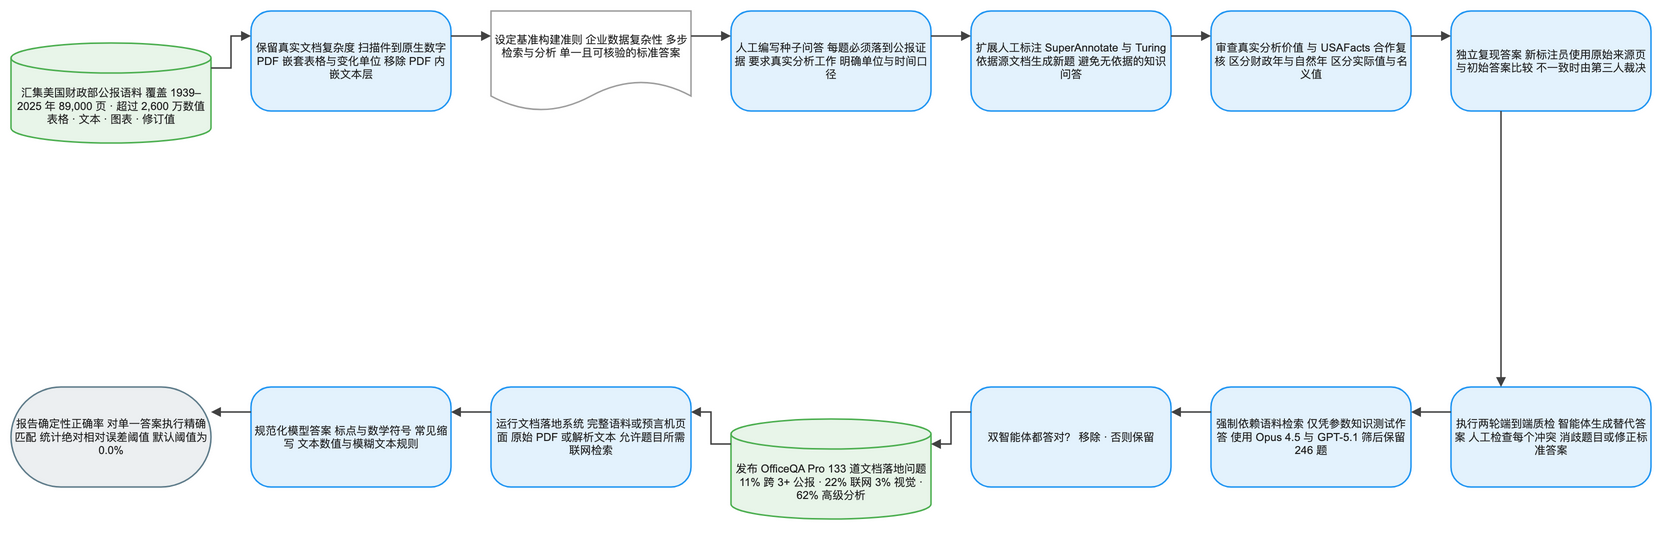

The diagram above was exported from draw.io. Its source (the exported page's mxGraphModel, read from the mxfile embedded in the PNG):
<mxGraphModel dx="1120" dy="720" grid="1" gridSize="8" guides="1" tooltips="1" connect="1" arrows="1" fold="1" page="1" pageScale="1" pageWidth="1640" pageHeight="584" math="1" background="#FFFFFF">
  <root>
    <mxCell id="0" />
    <mxCell id="1" parent="0" />
    <mxCell id="2" value="汇集美国财政部公报语料 覆盖 1939–2025 年 89,000 页 · 超过 2,600 万数值 表格 · 文本 · 图表 · 修订值" style="shape=cylinder3;boundedLbl=1;backgroundOutline=1;size=15;html=1;whiteSpace=wrap;fillColor=#E8F5E9;strokeColor=#4CAF50;strokeWidth=1.5;fontColor=#212121;fontSize=11;fontFamily=Arial, Helvetica, sans-serif;verticalAlign=middle;align=center" vertex="1" parent="1">
      <mxGeometry x="-80" y="24" width="200" height="100" as="geometry" />
    </mxCell>
    <mxCell id="3" value="保留真实文档复杂度 扫描件到原生数字 PDF 嵌套表格与变化单位 移除 PDF 内嵌文本层" style="rounded=1;arcSize=20;html=1;whiteSpace=wrap;fillColor=#E3F2FD;strokeColor=#2196F3;strokeWidth=1.5;fontColor=#212121;fontSize=11;fontFamily=Arial, Helvetica, sans-serif;verticalAlign=middle;align=center" vertex="1" parent="1">
      <mxGeometry x="160" y="-8" width="200" height="100" as="geometry" />
    </mxCell>
    <mxCell id="4" value="设定基准构建准则 企业数据复杂性 多步检索与分析 单一且可核验的标准答案" style="shape=document;boundedLbl=1;html=1;whiteSpace=wrap;fillColor=#FFFFFF;strokeColor=#9E9E9E;strokeWidth=1.5;fontColor=#212121;fontSize=11;fontFamily=Arial, Helvetica, sans-serif;verticalAlign=middle;align=center" vertex="1" parent="1">
      <mxGeometry x="400" y="-8" width="200" height="100" as="geometry" />
    </mxCell>
    <mxCell id="5" value="人工编写种子问答 每题必须落到公报证据 要求真实分析工作 明确单位与时间口径" style="rounded=1;arcSize=20;html=1;whiteSpace=wrap;fillColor=#E3F2FD;strokeColor=#2196F3;strokeWidth=1.5;fontColor=#212121;fontSize=11;fontFamily=Arial, Helvetica, sans-serif;verticalAlign=middle;align=center" vertex="1" parent="1">
      <mxGeometry x="640" y="-8" width="200" height="100" as="geometry" />
    </mxCell>
    <mxCell id="6" value="扩展人工标注 SuperAnnotate 与 Turing 依据源文档生成新题 避免无依据的知识问答" style="rounded=1;arcSize=20;html=1;whiteSpace=wrap;fillColor=#E3F2FD;strokeColor=#2196F3;strokeWidth=1.5;fontColor=#212121;fontSize=11;fontFamily=Arial, Helvetica, sans-serif;verticalAlign=middle;align=center" vertex="1" parent="1">
      <mxGeometry x="880" y="-8" width="200" height="100" as="geometry" />
    </mxCell>
    <mxCell id="7" value="审查真实分析价值 与 USAFacts 合作复核 区分财政年与自然年 区分实际值与名义值" style="rounded=1;arcSize=20;html=1;whiteSpace=wrap;fillColor=#E3F2FD;strokeColor=#2196F3;strokeWidth=1.5;fontColor=#212121;fontSize=11;fontFamily=Arial, Helvetica, sans-serif;verticalAlign=middle;align=center" vertex="1" parent="1">
      <mxGeometry x="1120" y="-8" width="200" height="100" as="geometry" />
    </mxCell>
    <mxCell id="8" value="独立复现答案 新标注员使用原始来源页 与初始答案比较 不一致时由第三人裁决" style="rounded=1;arcSize=20;html=1;whiteSpace=wrap;fillColor=#E3F2FD;strokeColor=#2196F3;strokeWidth=1.5;fontColor=#212121;fontSize=11;fontFamily=Arial, Helvetica, sans-serif;verticalAlign=middle;align=center" vertex="1" parent="1">
      <mxGeometry x="1360" y="-8" width="200" height="100" as="geometry" />
    </mxCell>
    <mxCell id="9" value="执行两轮端到端质检 智能体生成替代答案 人工检查每个冲突 消歧题目或修正标准答案" style="rounded=1;arcSize=20;html=1;whiteSpace=wrap;fillColor=#E3F2FD;strokeColor=#2196F3;strokeWidth=1.5;fontColor=#212121;fontSize=11;fontFamily=Arial, Helvetica, sans-serif;verticalAlign=middle;align=center" vertex="1" parent="1">
      <mxGeometry x="1360" y="368" width="200" height="100" as="geometry" />
    </mxCell>
    <mxCell id="10" value="强制依赖语料检索 仅凭参数知识测试作答 使用 Opus 4.5 与 GPT-5.1 筛后保留 246 题" style="rounded=1;arcSize=20;html=1;whiteSpace=wrap;fillColor=#E3F2FD;strokeColor=#2196F3;strokeWidth=1.5;fontColor=#212121;fontSize=11;fontFamily=Arial, Helvetica, sans-serif;verticalAlign=middle;align=center" vertex="1" parent="1">
      <mxGeometry x="1120" y="368" width="200" height="100" as="geometry" />
    </mxCell>
    <mxCell id="11" value="双智能体都答对？ 移除 · 否则保留" style="rounded=1;arcSize=20;html=1;whiteSpace=wrap;fillColor=#E3F2FD;strokeColor=#2196F3;strokeWidth=1.5;fontColor=#212121;fontSize=11;fontFamily=Arial, Helvetica, sans-serif;verticalAlign=middle;align=center" vertex="1" parent="1">
      <mxGeometry x="880" y="368" width="200" height="100" as="geometry" />
    </mxCell>
    <mxCell id="12" value="发布 OfficeQA Pro 133 道文档落地问题 11% 跨 3+ 公报 · 22% 联网 3% 视觉 · 62% 高级分析" style="shape=cylinder3;boundedLbl=1;backgroundOutline=1;size=15;html=1;whiteSpace=wrap;fillColor=#E8F5E9;strokeColor=#4CAF50;strokeWidth=1.5;fontColor=#212121;fontSize=11;fontFamily=Arial, Helvetica, sans-serif;verticalAlign=middle;align=center" vertex="1" parent="1">
      <mxGeometry x="640" y="400" width="200" height="100" as="geometry" />
    </mxCell>
    <mxCell id="13" value="运行文档落地系统 完整语料或预言机页面 原始 PDF 或解析文本 允许题目所需联网检索" style="rounded=1;arcSize=20;html=1;whiteSpace=wrap;fillColor=#E3F2FD;strokeColor=#2196F3;strokeWidth=1.5;fontColor=#212121;fontSize=11;fontFamily=Arial, Helvetica, sans-serif;verticalAlign=middle;align=center" vertex="1" parent="1">
      <mxGeometry x="400" y="368" width="200" height="100" as="geometry" />
    </mxCell>
    <mxCell id="14" value="规范化模型答案 标点与数学符号 常见缩写 文本数值与模糊文本规则" style="rounded=1;arcSize=20;html=1;whiteSpace=wrap;fillColor=#E3F2FD;strokeColor=#2196F3;strokeWidth=1.5;fontColor=#212121;fontSize=11;fontFamily=Arial, Helvetica, sans-serif;verticalAlign=middle;align=center" vertex="1" parent="1">
      <mxGeometry x="160" y="368" width="200" height="100" as="geometry" />
    </mxCell>
    <mxCell id="15" value="报告确定性正确率 对单一答案执行精确匹配 统计绝对相对误差阈值 默认阈值为 0.0%" style="rounded=1;arcSize=50;html=1;whiteSpace=wrap;fillColor=#ECEFF1;strokeColor=#607D8B;strokeWidth=1.5;fontColor=#212121;fontSize=11;fontFamily=Arial, Helvetica, sans-serif;verticalAlign=middle;align=center" vertex="1" parent="1">
      <mxGeometry x="-80" y="368" width="200" height="100" as="geometry" />
    </mxCell>
    <mxCell id="16" value="" style="edgeStyle=orthogonalEdgeStyle;rounded=0;orthogonalLoop=1;jettySize=auto;html=1;strokeColor=#424242;strokeWidth=1.5;endArrow=block;endFill=1;exitX=1;exitY=0.25;exitDx=0;exitDy=0;entryX=0;entryY=0.25;entryDx=0;entryDy=0;jumpStyle=arc;jumpSize=8" edge="1" parent="1" source="2" target="3">
      <mxGeometry relative="1" as="geometry" />
    </mxCell>
    <mxCell id="17" value="" style="edgeStyle=orthogonalEdgeStyle;rounded=0;orthogonalLoop=1;jettySize=auto;html=1;strokeColor=#424242;strokeWidth=1.5;endArrow=block;endFill=1;exitX=1;exitY=0.25;exitDx=0;exitDy=0;entryX=0;entryY=0.25;entryDx=0;entryDy=0;jumpStyle=arc;jumpSize=8" edge="1" parent="1" source="3" target="4">
      <mxGeometry relative="1" as="geometry" />
    </mxCell>
    <mxCell id="18" value="" style="edgeStyle=orthogonalEdgeStyle;rounded=0;orthogonalLoop=1;jettySize=auto;html=1;strokeColor=#424242;strokeWidth=1.5;endArrow=block;endFill=1;exitX=1;exitY=0.25;exitDx=0;exitDy=0;entryX=0;entryY=0.25;entryDx=0;entryDy=0;jumpStyle=arc;jumpSize=8" edge="1" parent="1" source="4" target="5">
      <mxGeometry relative="1" as="geometry" />
    </mxCell>
    <mxCell id="19" value="" style="edgeStyle=orthogonalEdgeStyle;rounded=0;orthogonalLoop=1;jettySize=auto;html=1;strokeColor=#424242;strokeWidth=1.5;endArrow=block;endFill=1;exitX=1;exitY=0.25;exitDx=0;exitDy=0;entryX=0;entryY=0.25;entryDx=0;entryDy=0;jumpStyle=arc;jumpSize=8" edge="1" parent="1" source="5" target="6">
      <mxGeometry relative="1" as="geometry" />
    </mxCell>
    <mxCell id="20" value="" style="edgeStyle=orthogonalEdgeStyle;rounded=0;orthogonalLoop=1;jettySize=auto;html=1;strokeColor=#424242;strokeWidth=1.5;endArrow=block;endFill=1;exitX=1;exitY=0.25;exitDx=0;exitDy=0;entryX=0;entryY=0.25;entryDx=0;entryDy=0;jumpStyle=arc;jumpSize=8" edge="1" parent="1" source="6" target="7">
      <mxGeometry relative="1" as="geometry" />
    </mxCell>
    <mxCell id="21" value="" style="edgeStyle=orthogonalEdgeStyle;rounded=0;orthogonalLoop=1;jettySize=auto;html=1;strokeColor=#424242;strokeWidth=1.5;endArrow=block;endFill=1;exitX=1;exitY=0.25;exitDx=0;exitDy=0;entryX=0;entryY=0.25;entryDx=0;entryDy=0;jumpStyle=arc;jumpSize=8" edge="1" parent="1" source="7" target="8">
      <mxGeometry relative="1" as="geometry" />
    </mxCell>
    <mxCell id="22" value="" style="edgeStyle=orthogonalEdgeStyle;rounded=0;orthogonalLoop=1;jettySize=auto;html=1;strokeColor=#424242;strokeWidth=1.5;endArrow=block;endFill=1;exitX=0.25;exitY=1;exitDx=0;exitDy=0;entryX=0.25;entryY=0;entryDx=0;entryDy=0;jumpStyle=arc;jumpSize=8" edge="1" parent="1" source="8" target="9">
      <mxGeometry relative="1" as="geometry" />
    </mxCell>
    <mxCell id="23" value="" style="edgeStyle=orthogonalEdgeStyle;rounded=0;orthogonalLoop=1;jettySize=auto;html=1;strokeColor=#424242;strokeWidth=1.5;endArrow=block;endFill=1;exitX=0;exitY=0.25;exitDx=0;exitDy=0;entryX=1;entryY=0.25;entryDx=0;entryDy=0;jumpStyle=arc;jumpSize=8" edge="1" parent="1" source="9" target="10">
      <mxGeometry relative="1" as="geometry" />
    </mxCell>
    <mxCell id="24" value="" style="edgeStyle=orthogonalEdgeStyle;rounded=0;orthogonalLoop=1;jettySize=auto;html=1;strokeColor=#424242;strokeWidth=1.5;endArrow=block;endFill=1;exitX=0;exitY=0.25;exitDx=0;exitDy=0;entryX=1;entryY=0.25;entryDx=0;entryDy=0;jumpStyle=arc;jumpSize=8" edge="1" parent="1" source="10" target="11">
      <mxGeometry relative="1" as="geometry" />
    </mxCell>
    <mxCell id="25" value="" style="edgeStyle=orthogonalEdgeStyle;rounded=0;orthogonalLoop=1;jettySize=auto;html=1;strokeColor=#424242;strokeWidth=1.5;endArrow=block;endFill=1;exitX=0;exitY=0.25;exitDx=0;exitDy=0;entryX=1;entryY=0.25;entryDx=0;entryDy=0;jumpStyle=arc;jumpSize=8" edge="1" parent="1" source="11" target="12">
      <mxGeometry relative="1" as="geometry" />
    </mxCell>
    <mxCell id="26" value="" style="edgeStyle=orthogonalEdgeStyle;rounded=0;orthogonalLoop=1;jettySize=auto;html=1;strokeColor=#424242;strokeWidth=1.5;endArrow=block;endFill=1;exitX=0;exitY=0.25;exitDx=0;exitDy=0;entryX=1;entryY=0.25;entryDx=0;entryDy=0;jumpStyle=arc;jumpSize=8" edge="1" parent="1" source="12" target="13">
      <mxGeometry relative="1" as="geometry" />
    </mxCell>
    <mxCell id="27" value="" style="edgeStyle=orthogonalEdgeStyle;rounded=0;orthogonalLoop=1;jettySize=auto;html=1;strokeColor=#424242;strokeWidth=1.5;endArrow=block;endFill=1;exitX=0;exitY=0.25;exitDx=0;exitDy=0;entryX=1;entryY=0.25;entryDx=0;entryDy=0;jumpStyle=arc;jumpSize=8" edge="1" parent="1" source="13" target="14">
      <mxGeometry relative="1" as="geometry" />
    </mxCell>
    <mxCell id="28" value="" style="edgeStyle=orthogonalEdgeStyle;rounded=0;orthogonalLoop=1;jettySize=auto;html=1;strokeColor=#424242;strokeWidth=1.5;endArrow=block;endFill=1;exitX=0;exitY=0.25;exitDx=0;exitDy=0;entryX=1;entryY=0.25;entryDx=0;entryDy=0;jumpStyle=arc;jumpSize=8" edge="1" parent="1" source="14" target="15">
      <mxGeometry relative="1" as="geometry" />
    </mxCell>
  </root>
</mxGraphModel>